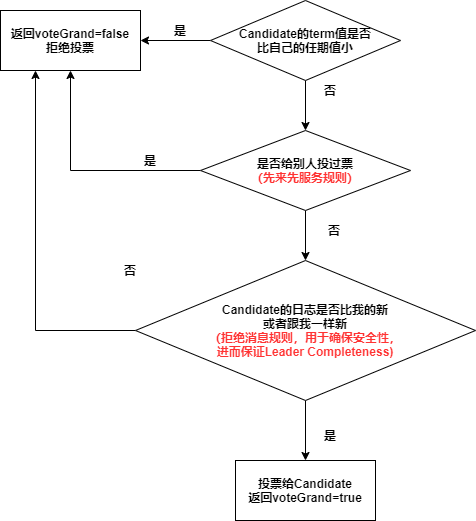

The diagram above was exported from draw.io. Its source (the exported page's mxGraphModel, read from the mxfile embedded in the PNG):
<mxGraphModel dx="1024" dy="592" grid="1" gridSize="10" guides="1" tooltips="1" connect="1" arrows="1" fold="1" page="1" pageScale="1" pageWidth="827" pageHeight="1169" math="0" shadow="0">
  <root>
    <mxCell id="0" />
    <mxCell id="1" parent="0" />
    <mxCell id="kVlvjbb4aM3Yn1-VBGyK-4" style="edgeStyle=orthogonalEdgeStyle;rounded=0;orthogonalLoop=1;jettySize=auto;html=1;exitX=0;exitY=0.5;exitDx=0;exitDy=0;" parent="1" source="kVlvjbb4aM3Yn1-VBGyK-1" target="kVlvjbb4aM3Yn1-VBGyK-2" edge="1">
      <mxGeometry relative="1" as="geometry" />
    </mxCell>
    <mxCell id="ugJOrKS0OSTjuNVDjUCi-2" style="edgeStyle=orthogonalEdgeStyle;rounded=0;orthogonalLoop=1;jettySize=auto;html=1;exitX=0.5;exitY=1;exitDx=0;exitDy=0;entryX=0.5;entryY=0;entryDx=0;entryDy=0;" parent="1" source="kVlvjbb4aM3Yn1-VBGyK-1" target="ugJOrKS0OSTjuNVDjUCi-1" edge="1">
      <mxGeometry relative="1" as="geometry" />
    </mxCell>
    <mxCell id="kVlvjbb4aM3Yn1-VBGyK-1" value="&lt;b&gt;Candidate的term值是否&lt;br&gt;比自己的任期值小&lt;/b&gt;" style="rhombus;whiteSpace=wrap;html=1;" parent="1" vertex="1">
      <mxGeometry x="290" y="140" width="190" height="80" as="geometry" />
    </mxCell>
    <mxCell id="kVlvjbb4aM3Yn1-VBGyK-2" value="&lt;b&gt;返回voteGrand=false&lt;br&gt;拒绝投票&lt;br&gt;&lt;/b&gt;" style="rounded=0;whiteSpace=wrap;html=1;" parent="1" vertex="1">
      <mxGeometry x="80" y="150" width="140" height="60" as="geometry" />
    </mxCell>
    <mxCell id="kVlvjbb4aM3Yn1-VBGyK-5" value="&lt;b&gt;是&lt;/b&gt;" style="text;html=1;strokeColor=none;fillColor=none;align=center;verticalAlign=middle;whiteSpace=wrap;rounded=0;" parent="1" vertex="1">
      <mxGeometry x="240" y="160" width="40" height="20" as="geometry" />
    </mxCell>
    <mxCell id="kVlvjbb4aM3Yn1-VBGyK-8" value="&lt;b&gt;投票给Candidate&lt;br&gt;返回voteGrand=true&lt;/b&gt;" style="rounded=0;whiteSpace=wrap;html=1;" parent="1" vertex="1">
      <mxGeometry x="315" y="600" width="140" height="60" as="geometry" />
    </mxCell>
    <mxCell id="kVlvjbb4aM3Yn1-VBGyK-13" value="&lt;b&gt;否&lt;/b&gt;" style="text;html=1;strokeColor=none;fillColor=none;align=center;verticalAlign=middle;whiteSpace=wrap;rounded=0;" parent="1" vertex="1">
      <mxGeometry x="390" y="220" width="40" height="20" as="geometry" />
    </mxCell>
    <mxCell id="ugJOrKS0OSTjuNVDjUCi-3" style="edgeStyle=orthogonalEdgeStyle;rounded=0;orthogonalLoop=1;jettySize=auto;html=1;exitX=0;exitY=0.5;exitDx=0;exitDy=0;entryX=0.5;entryY=1;entryDx=0;entryDy=0;" parent="1" source="ugJOrKS0OSTjuNVDjUCi-1" target="kVlvjbb4aM3Yn1-VBGyK-2" edge="1">
      <mxGeometry relative="1" as="geometry" />
    </mxCell>
    <mxCell id="ugJOrKS0OSTjuNVDjUCi-6" style="edgeStyle=orthogonalEdgeStyle;rounded=0;orthogonalLoop=1;jettySize=auto;html=1;exitX=0.5;exitY=1;exitDx=0;exitDy=0;" parent="1" source="ugJOrKS0OSTjuNVDjUCi-1" target="ugJOrKS0OSTjuNVDjUCi-5" edge="1">
      <mxGeometry relative="1" as="geometry" />
    </mxCell>
    <mxCell id="ugJOrKS0OSTjuNVDjUCi-1" value="&lt;b&gt;是否给别人投过票&lt;br&gt;&lt;font color=&quot;#ff3333&quot;&gt;（先来先服务规则）&lt;/font&gt;&lt;/b&gt;" style="rhombus;whiteSpace=wrap;html=1;" parent="1" vertex="1">
      <mxGeometry x="280" y="270" width="210" height="80" as="geometry" />
    </mxCell>
    <mxCell id="ugJOrKS0OSTjuNVDjUCi-4" value="&lt;b&gt;是&lt;/b&gt;" style="text;html=1;strokeColor=none;fillColor=none;align=center;verticalAlign=middle;whiteSpace=wrap;rounded=0;" parent="1" vertex="1">
      <mxGeometry x="210" y="290" width="40" height="20" as="geometry" />
    </mxCell>
    <mxCell id="ugJOrKS0OSTjuNVDjUCi-8" style="edgeStyle=orthogonalEdgeStyle;rounded=0;orthogonalLoop=1;jettySize=auto;html=1;exitX=0;exitY=0.5;exitDx=0;exitDy=0;entryX=0.25;entryY=1;entryDx=0;entryDy=0;" parent="1" source="ugJOrKS0OSTjuNVDjUCi-5" target="kVlvjbb4aM3Yn1-VBGyK-2" edge="1">
      <mxGeometry relative="1" as="geometry" />
    </mxCell>
    <mxCell id="ugJOrKS0OSTjuNVDjUCi-10" style="edgeStyle=orthogonalEdgeStyle;rounded=0;orthogonalLoop=1;jettySize=auto;html=1;exitX=0.5;exitY=1;exitDx=0;exitDy=0;" parent="1" source="ugJOrKS0OSTjuNVDjUCi-5" target="kVlvjbb4aM3Yn1-VBGyK-8" edge="1">
      <mxGeometry relative="1" as="geometry" />
    </mxCell>
    <mxCell id="ugJOrKS0OSTjuNVDjUCi-5" value="&lt;b&gt;Candidate的日志是否比我的新&lt;br&gt;或者跟我一样新&lt;br&gt;&lt;font color=&quot;#ff3333&quot;&gt;（拒绝消息规则，用于确保安全性，&lt;br&gt;进而保证Leader Completeness)&lt;/font&gt;&lt;br&gt;&lt;/b&gt;" style="rhombus;whiteSpace=wrap;html=1;" parent="1" vertex="1">
      <mxGeometry x="215" y="400" width="340" height="140" as="geometry" />
    </mxCell>
    <mxCell id="ugJOrKS0OSTjuNVDjUCi-7" value="&lt;b&gt;否&lt;/b&gt;" style="text;html=1;strokeColor=none;fillColor=none;align=center;verticalAlign=middle;whiteSpace=wrap;rounded=0;" parent="1" vertex="1">
      <mxGeometry x="394" y="360" width="40" height="20" as="geometry" />
    </mxCell>
    <mxCell id="ugJOrKS0OSTjuNVDjUCi-9" value="&lt;b&gt;否&lt;/b&gt;" style="text;html=1;strokeColor=none;fillColor=none;align=center;verticalAlign=middle;whiteSpace=wrap;rounded=0;" parent="1" vertex="1">
      <mxGeometry x="190" y="400" width="40" height="20" as="geometry" />
    </mxCell>
    <mxCell id="ugJOrKS0OSTjuNVDjUCi-11" value="&lt;b&gt;是&lt;/b&gt;" style="text;html=1;strokeColor=none;fillColor=none;align=center;verticalAlign=middle;whiteSpace=wrap;rounded=0;" parent="1" vertex="1">
      <mxGeometry x="390" y="564.5" width="40" height="20" as="geometry" />
    </mxCell>
  </root>
</mxGraphModel>